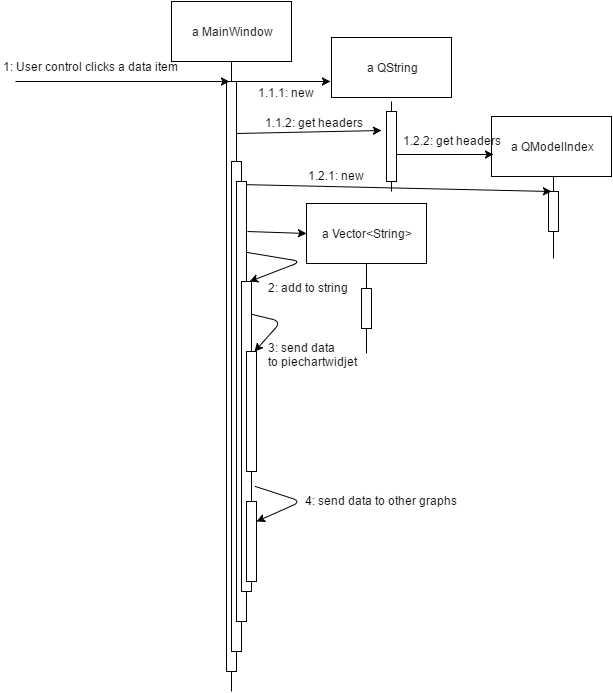

The diagram above was exported from draw.io. Its source (the exported page's mxGraphModel, read from the mxfile embedded in the PNG):
<mxGraphModel dx="1854" dy="384" grid="1" gridSize="10" guides="1" tooltips="1" connect="1" arrows="1" fold="1" page="1" pageScale="1" pageWidth="850" pageHeight="1100" background="#ffffff" math="0" shadow="0">
  <root>
    <mxCell id="0" />
    <mxCell id="1" parent="0" />
    <mxCell id="2" value="a MainWindow" style="whiteSpace=wrap;html=1;strokeWidth=1;" vertex="1" parent="1">
      <mxGeometry x="70" y="50" width="120" height="60" as="geometry" />
    </mxCell>
    <mxCell id="3" value="" style="line;strokeWidth=1;direction=south;html=1;" vertex="1" parent="1">
      <mxGeometry x="125" y="110" width="10" height="630" as="geometry" />
    </mxCell>
    <mxCell id="4" value="" style="whiteSpace=wrap;html=1;strokeWidth=1;" vertex="1" parent="1">
      <mxGeometry x="125" y="130" width="10" height="590" as="geometry" />
    </mxCell>
    <mxCell id="5" value="" style="endArrow=classic;html=1;entryX=0.25;entryY=0;" edge="1" parent="1" target="4">
      <mxGeometry width="50" height="50" relative="1" as="geometry">
        <mxPoint x="-86" y="130" as="sourcePoint" />
        <mxPoint x="120" y="660" as="targetPoint" />
      </mxGeometry>
    </mxCell>
    <mxCell id="6" value="1: User control clicks a data item" style="text;html=1;resizable=0;points=[];autosize=1;align=left;verticalAlign=top;spacingTop=-4;" vertex="1" parent="1">
      <mxGeometry x="-100" y="106" width="190" height="20" as="geometry" />
    </mxCell>
    <mxCell id="7" value="a QString" style="whiteSpace=wrap;html=1;strokeWidth=1;" vertex="1" parent="1">
      <mxGeometry x="230" y="86" width="120" height="60" as="geometry" />
    </mxCell>
    <mxCell id="8" value="" style="line;strokeWidth=1;direction=south;html=1;" vertex="1" parent="1">
      <mxGeometry x="285" y="150" width="10" height="90" as="geometry" />
    </mxCell>
    <mxCell id="9" value="" style="whiteSpace=wrap;html=1;strokeWidth=1;" vertex="1" parent="1">
      <mxGeometry x="285" y="160" width="10" height="70" as="geometry" />
    </mxCell>
    <mxCell id="10" value="" style="endArrow=classic;html=1;exitX=0.75;exitY=0;" edge="1" parent="1" source="4">
      <mxGeometry width="50" height="50" relative="1" as="geometry">
        <mxPoint x="90" y="710" as="sourcePoint" />
        <mxPoint x="229" y="130" as="targetPoint" />
      </mxGeometry>
    </mxCell>
    <mxCell id="13" value="1.1.1: new" style="text;html=1;resizable=0;points=[];autosize=1;align=left;verticalAlign=top;spacingTop=-4;" vertex="1" parent="1">
      <mxGeometry x="155" y="132" width="70" height="20" as="geometry" />
    </mxCell>
    <mxCell id="14" value="a Vector&amp;lt;String&amp;gt;" style="whiteSpace=wrap;html=1;strokeWidth=1;" vertex="1" parent="1">
      <mxGeometry x="205" y="252" width="120" height="60" as="geometry" />
    </mxCell>
    <mxCell id="15" value="" style="line;strokeWidth=1;direction=south;html=1;" vertex="1" parent="1">
      <mxGeometry x="260" y="312" width="10" height="90" as="geometry" />
    </mxCell>
    <mxCell id="16" value="" style="whiteSpace=wrap;html=1;strokeWidth=1;" vertex="1" parent="1">
      <mxGeometry x="260" y="337" width="10" height="40" as="geometry" />
    </mxCell>
    <mxCell id="17" value="" style="endArrow=classic;html=1;entryX=0;entryY=0.5;" edge="1" parent="1" target="14">
      <mxGeometry x="85" y="309" width="50" height="50" as="geometry">
        <mxPoint x="146" y="280" as="sourcePoint" />
        <mxPoint x="170" y="309" as="targetPoint" />
      </mxGeometry>
    </mxCell>
    <mxCell id="18" value="" style="whiteSpace=wrap;html=1;strokeWidth=1;" vertex="1" parent="1">
      <mxGeometry x="130" y="210" width="10" height="490" as="geometry" />
    </mxCell>
    <mxCell id="19" value="a QModelIndex" style="whiteSpace=wrap;html=1;strokeWidth=1;" vertex="1" parent="1">
      <mxGeometry x="390" y="165" width="120" height="60" as="geometry" />
    </mxCell>
    <mxCell id="20" value="" style="line;strokeWidth=1;direction=south;html=1;" vertex="1" parent="1">
      <mxGeometry x="447" y="225" width="10" height="82" as="geometry" />
    </mxCell>
    <mxCell id="21" value="" style="whiteSpace=wrap;html=1;strokeWidth=1;" vertex="1" parent="1">
      <mxGeometry x="447" y="240" width="10" height="40" as="geometry" />
    </mxCell>
    <mxCell id="22" value="" style="endArrow=classic;html=1;entryX=0.25;entryY=0;exitX=1.3;exitY=0.174;exitPerimeter=0;" edge="1" parent="1" source="4" target="21">
      <mxGeometry x="135" y="199" width="50" height="50" as="geometry">
        <mxPoint x="135" y="202" as="sourcePoint" />
        <mxPoint x="280" y="199" as="targetPoint" />
      </mxGeometry>
    </mxCell>
    <mxCell id="23" value="" style="whiteSpace=wrap;html=1;strokeWidth=1;" vertex="1" parent="1">
      <mxGeometry x="135" y="230" width="10" height="440" as="geometry" />
    </mxCell>
    <mxCell id="24" value="1.2.1: new" style="text;html=1;resizable=0;points=[];autosize=1;align=left;verticalAlign=top;spacingTop=-4;" vertex="1" parent="1">
      <mxGeometry x="205" y="215" width="70" height="20" as="geometry" />
    </mxCell>
    <mxCell id="25" value="" style="endArrow=classic;html=1;entryX=-0.3;entryY=0.013;entryPerimeter=0;exitX=1.2;exitY=0.072;exitPerimeter=0;" edge="1" parent="1">
      <mxGeometry x="135" y="179" width="50" height="50" as="geometry">
        <mxPoint x="135" y="182" as="sourcePoint" />
        <mxPoint x="280" y="179" as="targetPoint" />
      </mxGeometry>
    </mxCell>
    <mxCell id="26" value="1.1.2: get headers" style="text;html=1;resizable=0;points=[];autosize=1;align=left;verticalAlign=top;spacingTop=-4;" vertex="1" parent="1">
      <mxGeometry x="162" y="162" width="110" height="20" as="geometry" />
    </mxCell>
    <mxCell id="31" value="" style="endArrow=classic;html=1;entryX=0.017;entryY=0.633;entryPerimeter=0;exitX=1;exitY=0.614;exitPerimeter=0;" edge="1" parent="1" source="9" target="19">
      <mxGeometry x="302" y="220" width="50" height="50" as="geometry">
        <mxPoint x="290" y="220" as="sourcePoint" />
        <mxPoint x="447" y="220" as="targetPoint" />
      </mxGeometry>
    </mxCell>
    <mxCell id="32" value="1.2.2: get headers" style="text;html=1;resizable=0;points=[];autosize=1;align=left;verticalAlign=top;spacingTop=-4;" vertex="1" parent="1">
      <mxGeometry x="300" y="180" width="110" height="20" as="geometry" />
    </mxCell>
    <mxCell id="33" value="" style="whiteSpace=wrap;html=1;strokeWidth=1;" vertex="1" parent="1">
      <mxGeometry x="140" y="330" width="10" height="310" as="geometry" />
    </mxCell>
    <mxCell id="34" value="" style="endArrow=classic;html=1;entryX=0.75;entryY=0;exitX=1.1;exitY=0.161;exitPerimeter=0;" edge="1" parent="1" source="23" target="33">
      <mxGeometry width="50" height="50" relative="1" as="geometry">
        <mxPoint x="110" y="270" as="sourcePoint" />
        <mxPoint x="40" y="660" as="targetPoint" />
        <Array as="points">
          <mxPoint x="200" y="310" />
        </Array>
      </mxGeometry>
    </mxCell>
    <mxCell id="35" value="2: add to&amp;nbsp;&lt;span&gt;string&lt;/span&gt;" style="text;html=1;resizable=0;points=[];autosize=1;align=left;verticalAlign=top;spacingTop=-4;" vertex="1" parent="1">
      <mxGeometry x="165" y="327" width="100" height="20" as="geometry" />
    </mxCell>
    <mxCell id="36" value="" style="whiteSpace=wrap;html=1;strokeWidth=1;" vertex="1" parent="1">
      <mxGeometry x="145" y="400" width="10" height="120" as="geometry" />
    </mxCell>
    <mxCell id="38" value="" style="endArrow=classic;html=1;exitX=1.1;exitY=0.105;exitPerimeter=0;entryX=0.75;entryY=0;" edge="1" parent="1" source="33" target="36">
      <mxGeometry x="158" y="308" width="50" height="50" as="geometry">
        <mxPoint x="158" y="308" as="sourcePoint" />
        <mxPoint x="280" y="480" as="targetPoint" />
        <Array as="points">
          <mxPoint x="180" y="370" />
        </Array>
      </mxGeometry>
    </mxCell>
    <mxCell id="39" value="3: send data&amp;nbsp;&lt;div&gt;to piechartwidjet&lt;/div&gt;" style="text;html=1;resizable=0;points=[];autosize=1;align=left;verticalAlign=top;spacingTop=-4;" vertex="1" parent="1">
      <mxGeometry x="165" y="387" width="100" height="30" as="geometry" />
    </mxCell>
    <mxCell id="40" value="" style="whiteSpace=wrap;html=1;strokeWidth=1;" vertex="1" parent="1">
      <mxGeometry x="145" y="550" width="10" height="80" as="geometry" />
    </mxCell>
    <mxCell id="41" value="" style="endArrow=classic;html=1;exitX=1.4;exitY=0.661;exitPerimeter=0;entryX=1;entryY=0.25;" edge="1" parent="1" source="33" target="40">
      <mxGeometry x="168" y="318" width="50" height="50" as="geometry">
        <mxPoint x="161" y="373" as="sourcePoint" />
        <mxPoint x="163" y="410" as="targetPoint" />
        <Array as="points">
          <mxPoint x="200" y="550" />
        </Array>
      </mxGeometry>
    </mxCell>
    <mxCell id="42" value="4: send data to other graphs" style="text;html=1;resizable=0;points=[];autosize=1;align=left;verticalAlign=top;spacingTop=-4;" vertex="1" parent="1">
      <mxGeometry x="202" y="540" width="170" height="20" as="geometry" />
    </mxCell>
  </root>
</mxGraphModel>